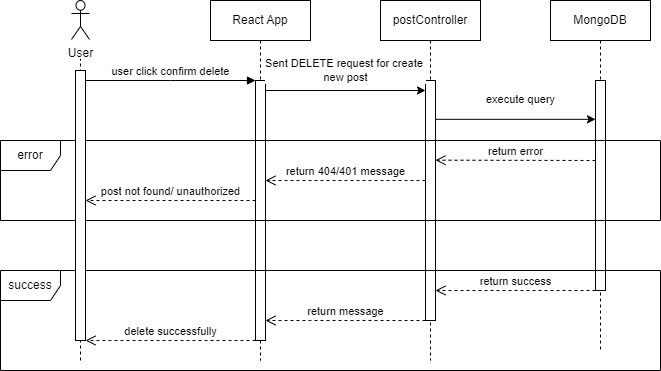

The diagram above was exported from draw.io. Its source (the exported page's mxGraphModel, read from the mxfile embedded in the PNG):
<mxGraphModel dx="767" dy="484" grid="1" gridSize="10" guides="1" tooltips="1" connect="1" arrows="1" fold="1" page="1" pageScale="1" pageWidth="850" pageHeight="1100" math="0" shadow="0">
  <root>
    <mxCell id="0" />
    <mxCell id="1" parent="0" />
    <mxCell id="N-pm6hz02SYEtQQBp_8q-44" value="React App" style="shape=umlLifeline;perimeter=lifelinePerimeter;whiteSpace=wrap;html=1;container=0;dropTarget=0;collapsible=0;recursiveResize=0;outlineConnect=0;portConstraint=eastwest;newEdgeStyle={&quot;edgeStyle&quot;:&quot;elbowEdgeStyle&quot;,&quot;elbow&quot;:&quot;vertical&quot;,&quot;curved&quot;:0,&quot;rounded&quot;:0};" parent="1" vertex="1">
      <mxGeometry x="305" y="30" width="100" height="360" as="geometry" />
    </mxCell>
    <mxCell id="N-pm6hz02SYEtQQBp_8q-45" value="" style="html=1;points=[];perimeter=orthogonalPerimeter;outlineConnect=0;targetShapes=umlLifeline;portConstraint=eastwest;newEdgeStyle={&quot;edgeStyle&quot;:&quot;elbowEdgeStyle&quot;,&quot;elbow&quot;:&quot;vertical&quot;,&quot;curved&quot;:0,&quot;rounded&quot;:0};" parent="N-pm6hz02SYEtQQBp_8q-44" vertex="1">
      <mxGeometry x="45" y="80" width="10" height="260" as="geometry" />
    </mxCell>
    <mxCell id="N-pm6hz02SYEtQQBp_8q-46" value="user click confirm delete" style="html=1;verticalAlign=bottom;endArrow=block;edgeStyle=elbowEdgeStyle;elbow=vertical;curved=0;rounded=0;" parent="1" source="N-pm6hz02SYEtQQBp_8q-43" target="N-pm6hz02SYEtQQBp_8q-45" edge="1">
      <mxGeometry relative="1" as="geometry">
        <mxPoint x="280" y="120" as="sourcePoint" />
        <Array as="points">
          <mxPoint x="265" y="110" />
        </Array>
        <mxPoint as="offset" />
      </mxGeometry>
    </mxCell>
    <mxCell id="N-pm6hz02SYEtQQBp_8q-47" value="postController" style="shape=umlLifeline;perimeter=lifelinePerimeter;whiteSpace=wrap;html=1;container=0;dropTarget=0;collapsible=0;recursiveResize=0;outlineConnect=0;portConstraint=eastwest;newEdgeStyle={&quot;edgeStyle&quot;:&quot;elbowEdgeStyle&quot;,&quot;elbow&quot;:&quot;vertical&quot;,&quot;curved&quot;:0,&quot;rounded&quot;:0};" parent="1" vertex="1">
      <mxGeometry x="475" y="30" width="100" height="360" as="geometry" />
    </mxCell>
    <mxCell id="N-pm6hz02SYEtQQBp_8q-48" value="" style="html=1;points=[];perimeter=orthogonalPerimeter;outlineConnect=0;targetShapes=umlLifeline;portConstraint=eastwest;newEdgeStyle={&quot;edgeStyle&quot;:&quot;elbowEdgeStyle&quot;,&quot;elbow&quot;:&quot;vertical&quot;,&quot;curved&quot;:0,&quot;rounded&quot;:0};" parent="N-pm6hz02SYEtQQBp_8q-47" vertex="1">
      <mxGeometry x="45" y="80" width="10" height="240" as="geometry" />
    </mxCell>
    <mxCell id="N-pm6hz02SYEtQQBp_8q-49" value="MongoDB" style="shape=umlLifeline;perimeter=lifelinePerimeter;whiteSpace=wrap;html=1;container=0;dropTarget=0;collapsible=0;recursiveResize=0;outlineConnect=0;portConstraint=eastwest;newEdgeStyle={&quot;edgeStyle&quot;:&quot;elbowEdgeStyle&quot;,&quot;elbow&quot;:&quot;vertical&quot;,&quot;curved&quot;:0,&quot;rounded&quot;:0};" parent="1" vertex="1">
      <mxGeometry x="645" y="30" width="100" height="350" as="geometry" />
    </mxCell>
    <mxCell id="N-pm6hz02SYEtQQBp_8q-50" value="" style="html=1;points=[];perimeter=orthogonalPerimeter;outlineConnect=0;targetShapes=umlLifeline;portConstraint=eastwest;newEdgeStyle={&quot;edgeStyle&quot;:&quot;elbowEdgeStyle&quot;,&quot;elbow&quot;:&quot;vertical&quot;,&quot;curved&quot;:0,&quot;rounded&quot;:0};" parent="N-pm6hz02SYEtQQBp_8q-49" vertex="1">
      <mxGeometry x="45" y="80" width="10" height="210" as="geometry" />
    </mxCell>
    <mxCell id="N-pm6hz02SYEtQQBp_8q-51" value="" style="endArrow=classic;html=1;rounded=0;" parent="1" edge="1">
      <mxGeometry relative="1" as="geometry">
        <mxPoint x="360" y="120" as="sourcePoint" />
        <mxPoint x="520" y="120" as="targetPoint" />
      </mxGeometry>
    </mxCell>
    <mxCell id="N-pm6hz02SYEtQQBp_8q-52" value="Sent DELETE request for create&amp;nbsp;&lt;div&gt;new post&lt;/div&gt;" style="edgeLabel;resizable=0;html=1;;align=center;verticalAlign=middle;" parent="N-pm6hz02SYEtQQBp_8q-51" connectable="0" vertex="1">
      <mxGeometry relative="1" as="geometry">
        <mxPoint y="-20" as="offset" />
      </mxGeometry>
    </mxCell>
    <mxCell id="N-pm6hz02SYEtQQBp_8q-53" value="" style="endArrow=classic;html=1;rounded=0;" parent="1" edge="1">
      <mxGeometry relative="1" as="geometry">
        <mxPoint x="530" y="148.82" as="sourcePoint" />
        <mxPoint x="690" y="148.82" as="targetPoint" />
      </mxGeometry>
    </mxCell>
    <mxCell id="N-pm6hz02SYEtQQBp_8q-54" value="execute query" style="edgeLabel;resizable=0;html=1;;align=center;verticalAlign=middle;" parent="N-pm6hz02SYEtQQBp_8q-53" connectable="0" vertex="1">
      <mxGeometry relative="1" as="geometry">
        <mxPoint x="5" y="-20" as="offset" />
      </mxGeometry>
    </mxCell>
    <mxCell id="N-pm6hz02SYEtQQBp_8q-55" value="post not found/ unauthorized" style="html=1;verticalAlign=bottom;endArrow=open;dashed=1;endSize=8;edgeStyle=elbowEdgeStyle;elbow=horizontal;curved=0;rounded=0;" parent="1" edge="1">
      <mxGeometry x="0.0026" relative="1" as="geometry">
        <mxPoint x="180" y="230" as="targetPoint" />
        <Array as="points">
          <mxPoint x="275" y="230" />
        </Array>
        <mxPoint x="350" y="230" as="sourcePoint" />
        <mxPoint as="offset" />
      </mxGeometry>
    </mxCell>
    <mxCell id="N-pm6hz02SYEtQQBp_8q-56" value="return error" style="html=1;verticalAlign=bottom;endArrow=open;dashed=1;endSize=8;edgeStyle=elbowEdgeStyle;elbow=vertical;curved=0;rounded=0;" parent="1" edge="1">
      <mxGeometry x="-0.0039" relative="1" as="geometry">
        <mxPoint x="530" y="190" as="targetPoint" />
        <Array as="points">
          <mxPoint x="605" y="189.69" />
        </Array>
        <mxPoint x="690" y="190" as="sourcePoint" />
        <mxPoint as="offset" />
      </mxGeometry>
    </mxCell>
    <mxCell id="N-pm6hz02SYEtQQBp_8q-57" value="return 404/401 message" style="html=1;verticalAlign=bottom;endArrow=open;dashed=1;endSize=8;edgeStyle=elbowEdgeStyle;elbow=horizontal;curved=0;rounded=0;" parent="1" edge="1">
      <mxGeometry relative="1" as="geometry">
        <mxPoint x="360" y="210" as="targetPoint" />
        <Array as="points">
          <mxPoint x="360" y="210" />
        </Array>
        <mxPoint x="520" y="210" as="sourcePoint" />
        <mxPoint as="offset" />
      </mxGeometry>
    </mxCell>
    <mxCell id="N-pm6hz02SYEtQQBp_8q-58" value="error" style="shape=umlFrame;whiteSpace=wrap;html=1;pointerEvents=0;" parent="1" vertex="1">
      <mxGeometry x="95" y="170" width="660" height="80" as="geometry" />
    </mxCell>
    <mxCell id="N-pm6hz02SYEtQQBp_8q-59" value="success" style="shape=umlFrame;whiteSpace=wrap;html=1;pointerEvents=0;" parent="1" vertex="1">
      <mxGeometry x="95" y="300" width="660" height="100" as="geometry" />
    </mxCell>
    <mxCell id="N-pm6hz02SYEtQQBp_8q-60" value="return success" style="html=1;verticalAlign=bottom;endArrow=open;dashed=1;endSize=8;edgeStyle=elbowEdgeStyle;elbow=vertical;curved=0;rounded=0;" parent="1" edge="1">
      <mxGeometry relative="1" as="geometry">
        <mxPoint x="530" y="320" as="targetPoint" />
        <Array as="points">
          <mxPoint x="625" y="320" />
        </Array>
        <mxPoint x="690" y="320" as="sourcePoint" />
        <mxPoint as="offset" />
      </mxGeometry>
    </mxCell>
    <mxCell id="N-pm6hz02SYEtQQBp_8q-61" value="return message" style="html=1;verticalAlign=bottom;endArrow=open;dashed=1;endSize=8;edgeStyle=elbowEdgeStyle;elbow=vertical;curved=0;rounded=0;" parent="1" edge="1">
      <mxGeometry relative="1" as="geometry">
        <mxPoint x="360" y="350" as="targetPoint" />
        <Array as="points">
          <mxPoint x="405" y="350" />
          <mxPoint x="365" y="350" />
        </Array>
        <mxPoint x="520" y="350" as="sourcePoint" />
        <mxPoint as="offset" />
      </mxGeometry>
    </mxCell>
    <mxCell id="N-pm6hz02SYEtQQBp_8q-62" value="delete successfully" style="html=1;verticalAlign=bottom;endArrow=open;dashed=1;endSize=8;edgeStyle=elbowEdgeStyle;elbow=vertical;curved=0;rounded=0;" parent="1" edge="1">
      <mxGeometry x="0.0026" relative="1" as="geometry">
        <mxPoint x="180" y="370" as="targetPoint" />
        <Array as="points">
          <mxPoint x="205" y="370" />
        </Array>
        <mxPoint x="350" y="370" as="sourcePoint" />
        <mxPoint as="offset" />
      </mxGeometry>
    </mxCell>
    <mxCell id="RRgEXlU96Ht-IF5xkP73-1" value="" style="group" vertex="1" connectable="0" parent="1">
      <mxGeometry x="166" y="30" width="18" height="360" as="geometry" />
    </mxCell>
    <mxCell id="RRgEXlU96Ht-IF5xkP73-2" value="" style="endArrow=none;dashed=1;html=1;rounded=0;" edge="1" parent="RRgEXlU96Ht-IF5xkP73-1">
      <mxGeometry width="50" height="50" relative="1" as="geometry">
        <mxPoint x="9" y="360" as="sourcePoint" />
        <mxPoint x="9" y="58.37837837837838" as="targetPoint" />
      </mxGeometry>
    </mxCell>
    <mxCell id="RRgEXlU96Ht-IF5xkP73-3" value="User" style="shape=umlActor;verticalLabelPosition=bottom;verticalAlign=top;html=1;outlineConnect=0;" vertex="1" parent="RRgEXlU96Ht-IF5xkP73-1">
      <mxGeometry width="18" height="38.91891891891892" as="geometry" />
    </mxCell>
    <mxCell id="N-pm6hz02SYEtQQBp_8q-43" value="" style="html=1;points=[];perimeter=orthogonalPerimeter;outlineConnect=0;targetShapes=umlLifeline;portConstraint=eastwest;newEdgeStyle={&quot;edgeStyle&quot;:&quot;elbowEdgeStyle&quot;,&quot;elbow&quot;:&quot;vertical&quot;,&quot;curved&quot;:0,&quot;rounded&quot;:0};" parent="1" vertex="1">
      <mxGeometry x="170" y="100" width="10" height="270" as="geometry" />
    </mxCell>
  </root>
</mxGraphModel>